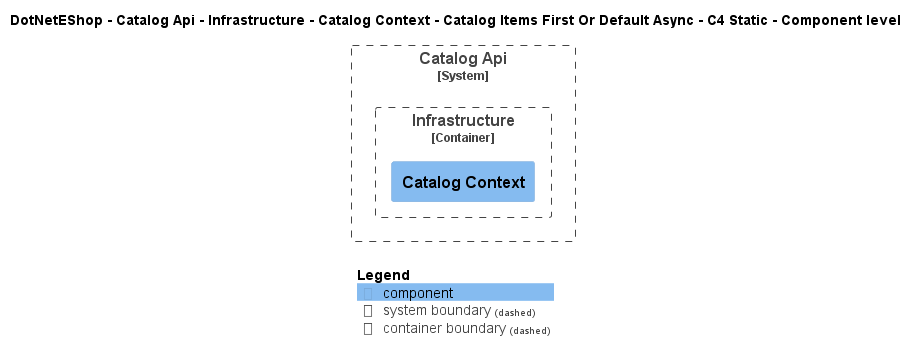

The diagram above was rendered by PlantUML. Its source (embedded in the PNG):
@startuml
!include ..\..\..\..\..\..\..\..\..\.c4s\C4_Component.puml

AddElementTag("c4interflow:lifecycle:new", $bgColor=green, $fontColor=#ffffff, $borderColor=green, $shadowing="False")
AddElementTag("c4interflow:lifecycle:changed", $bgColor=orange, $fontColor=#ffffff, $borderColor=orange, $shadowing="False")
AddElementTag("c4interflow:lifecycle:removed", $bgColor=red, $fontColor=#ffffff, $borderColor=red, $shadowing="False")

AddRelTag("c4interflow:lifecycle:new", $textColor=green, $lineColor=green)
AddRelTag("c4interflow:lifecycle:changed", $textColor=orange, $lineColor=orange)
AddRelTag("c4interflow:lifecycle:removed", $textColor=red, $lineColor=red)

SHOW_PERSON_PORTRAIT()
LAYOUT_TOP_DOWN()

skinparam linetype polyline

title DotNetEShop - Catalog Api - Infrastructure - Catalog Context - Catalog Items First Or Default Async - C4 Static - Component level


System_Boundary(DotNetEShop.SoftwareSystems.CatalogApi, "Catalog Api") {
    
Container_Boundary(DotNetEShop.SoftwareSystems.CatalogApi.Containers.Infrastructure, "Infrastructure") {
    Component(DotNetEShop.SoftwareSystems.CatalogApi.Containers.Infrastructure.Components.CatalogContext, "Catalog Context", "", "")
}
}



SHOW_LEGEND()
@enduml